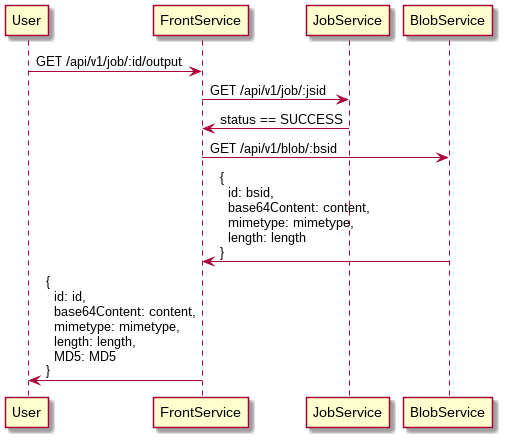

The diagram above was rendered by PlantUML. Its source (embedded in the PNG):
@startuml
User -> FrontService: GET /api/v1/job/:id/output
FrontService -> JobService: GET /api/v1/job/:jsid
JobService -> FrontService: status == SUCCESS
FrontService -> BlobService: GET /api/v1/blob/:bsid
BlobService -> FrontService: {\n  id: bsid,\n  base64Content: content,\n  mimetype: mimetype,\n  length: length\n}
FrontService -> User: {\n  id: id,\n  base64Content: content,\n  mimetype: mimetype,\n  length: length,\n  MD5: MD5\n}
@enduml